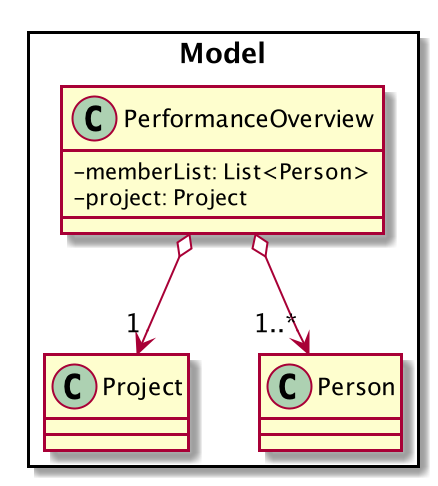

The diagram above was rendered by PlantUML. Its source (embedded in the PNG):
@startuml
skinparam classAttributeIconSize 0

scale 1
Package Model <<Rectangle>> {
Class PerformanceOverview{
-memberList: List<Person>
-project: Project
}
Class Project{
}
Class Person{
}
}

PerformanceOverview o--> "1..*" Person
PerformanceOverview o--> "1" Project
@enduml